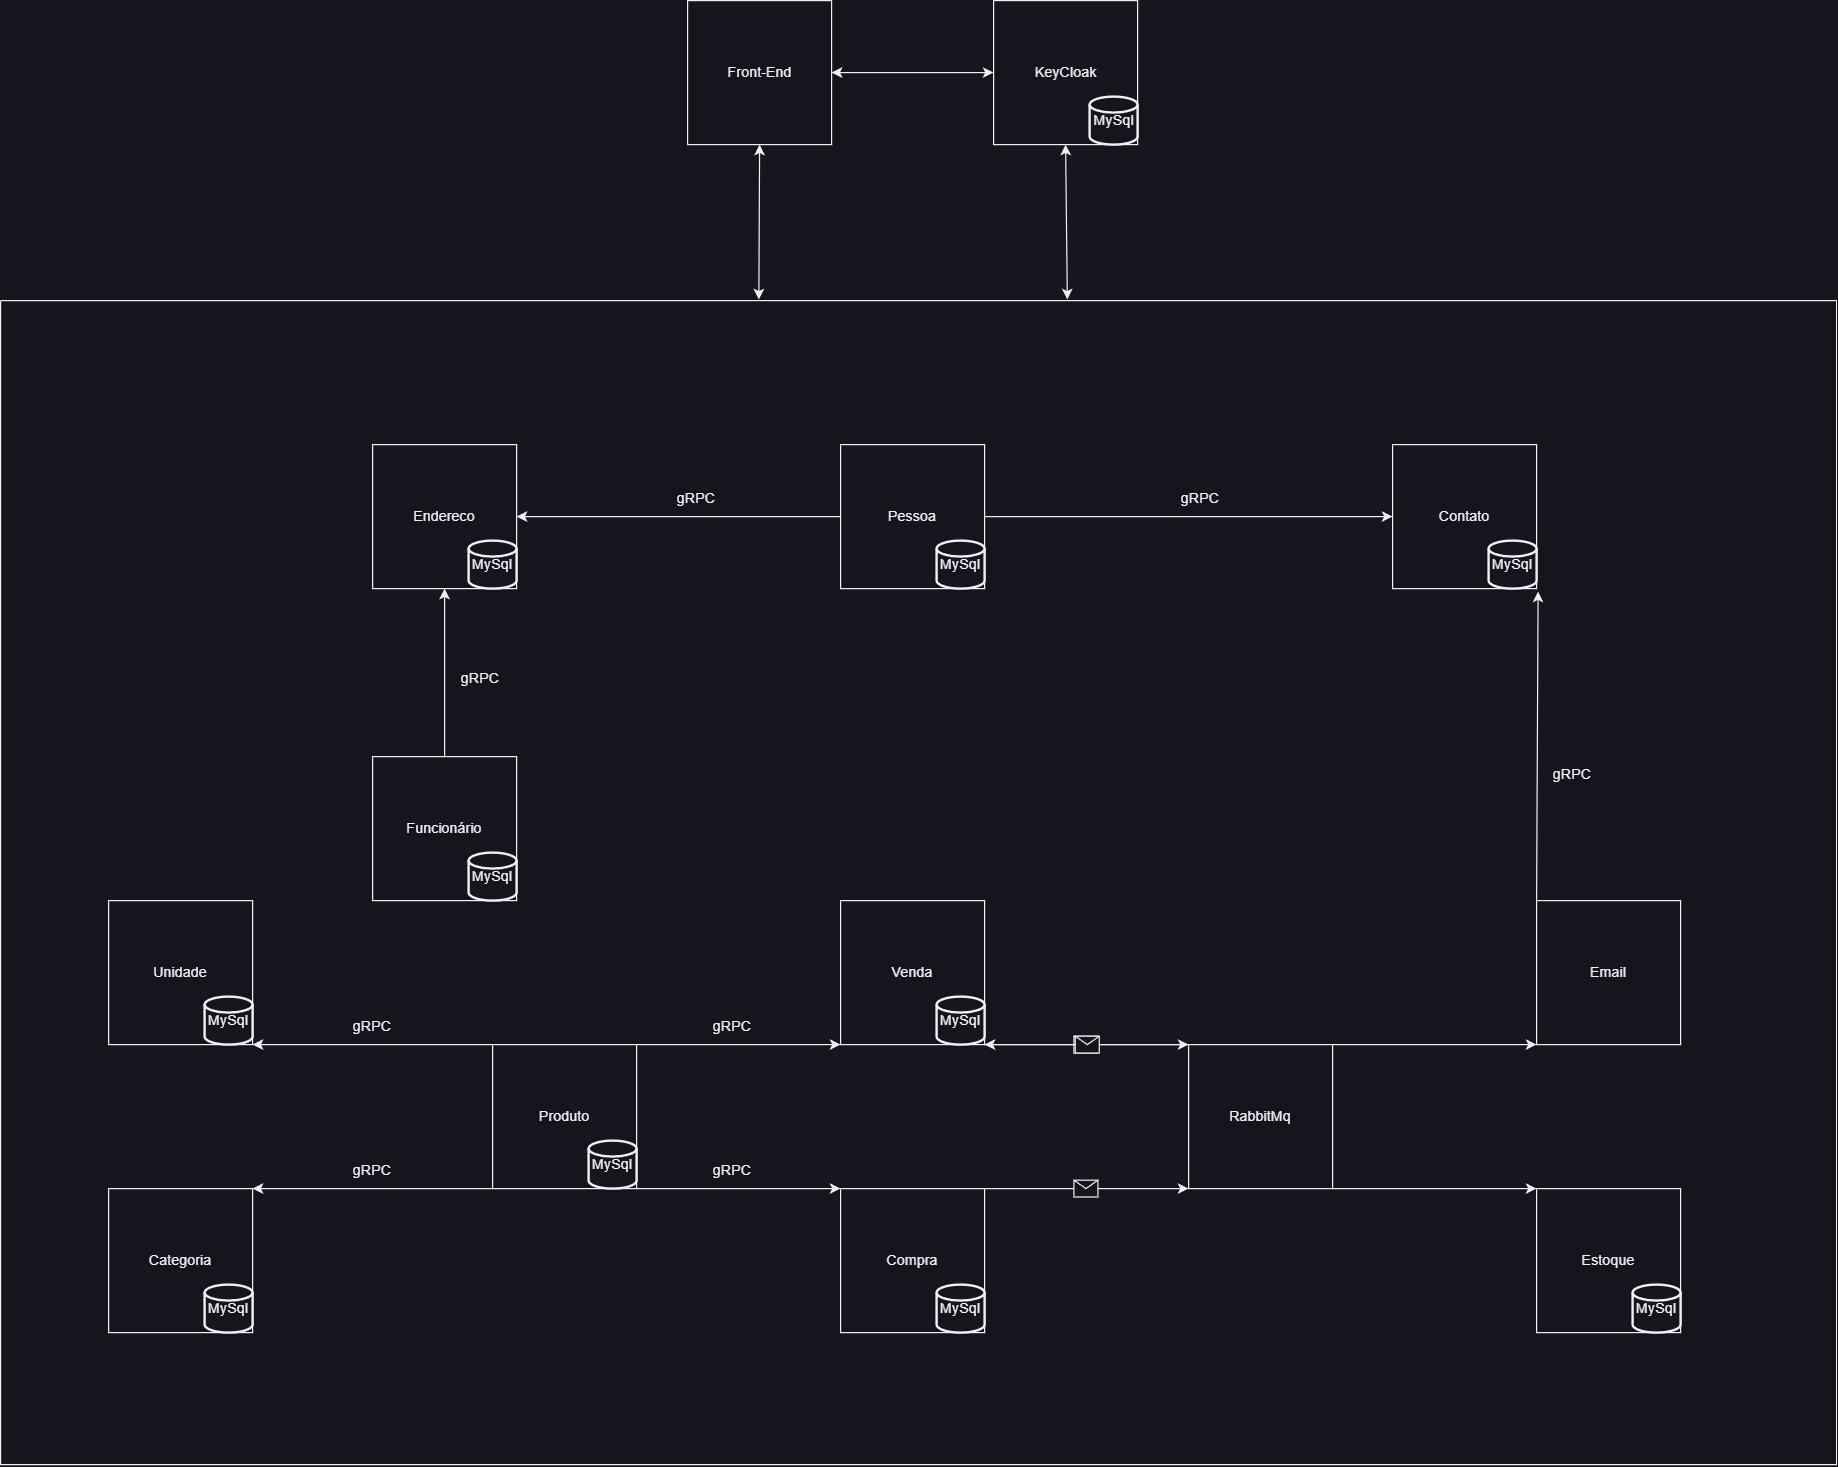

The diagram above was exported from draw.io. Its source (the exported page's mxGraphModel, read from the mxfile embedded in the PNG):
<mxGraphModel dx="3187" dy="1707" grid="1" gridSize="10" guides="1" tooltips="1" connect="1" arrows="1" fold="1" page="1" pageScale="1" pageWidth="3300" pageHeight="4681" math="0" shadow="0">
  <root>
    <mxCell id="0" />
    <mxCell id="1" parent="0" />
    <mxCell id="Zb6tk6M2znQE-ehm4FZo-3" value="KeyCloak" style="whiteSpace=wrap;html=1;aspect=fixed;" parent="1" vertex="1">
      <mxGeometry x="1297.5" y="40" width="120" height="120" as="geometry" />
    </mxCell>
    <mxCell id="Zb6tk6M2znQE-ehm4FZo-4" value="Categoria" style="whiteSpace=wrap;html=1;aspect=fixed;" parent="1" vertex="1">
      <mxGeometry x="560" y="1030" width="120" height="120" as="geometry" />
    </mxCell>
    <mxCell id="Zb6tk6M2znQE-ehm4FZo-5" value="Compra" style="whiteSpace=wrap;html=1;aspect=fixed;" parent="1" vertex="1">
      <mxGeometry x="1170" y="1030" width="120" height="120" as="geometry" />
    </mxCell>
    <mxCell id="Zb6tk6M2znQE-ehm4FZo-6" value="Pessoa" style="whiteSpace=wrap;html=1;aspect=fixed;" parent="1" vertex="1">
      <mxGeometry x="1170" y="410" width="120" height="120" as="geometry" />
    </mxCell>
    <mxCell id="Zb6tk6M2znQE-ehm4FZo-7" value="Contato" style="whiteSpace=wrap;html=1;aspect=fixed;" parent="1" vertex="1">
      <mxGeometry x="1630" y="410" width="120" height="120" as="geometry" />
    </mxCell>
    <mxCell id="Zb6tk6M2znQE-ehm4FZo-8" value="Endereco" style="whiteSpace=wrap;html=1;aspect=fixed;" parent="1" vertex="1">
      <mxGeometry x="780" y="410" width="120" height="120" as="geometry" />
    </mxCell>
    <mxCell id="Zb6tk6M2znQE-ehm4FZo-9" value="Estoque" style="whiteSpace=wrap;html=1;aspect=fixed;" parent="1" vertex="1">
      <mxGeometry x="1750" y="1030" width="120" height="120" as="geometry" />
    </mxCell>
    <mxCell id="Zb6tk6M2znQE-ehm4FZo-10" value="Funcionário" style="whiteSpace=wrap;html=1;aspect=fixed;" parent="1" vertex="1">
      <mxGeometry x="780" y="670" width="120" height="120" as="geometry" />
    </mxCell>
    <mxCell id="Zb6tk6M2znQE-ehm4FZo-11" value="Produto" style="whiteSpace=wrap;html=1;aspect=fixed;" parent="1" vertex="1">
      <mxGeometry x="880" y="910" width="120" height="120" as="geometry" />
    </mxCell>
    <mxCell id="Zb6tk6M2znQE-ehm4FZo-12" value="Unidade" style="whiteSpace=wrap;html=1;aspect=fixed;" parent="1" vertex="1">
      <mxGeometry x="560" y="790" width="120" height="120" as="geometry" />
    </mxCell>
    <mxCell id="Zb6tk6M2znQE-ehm4FZo-13" value="Venda" style="whiteSpace=wrap;html=1;aspect=fixed;" parent="1" vertex="1">
      <mxGeometry x="1170" y="790" width="120" height="120" as="geometry" />
    </mxCell>
    <mxCell id="Zb6tk6M2znQE-ehm4FZo-14" value="Email" style="whiteSpace=wrap;html=1;aspect=fixed;" parent="1" vertex="1">
      <mxGeometry x="1750" y="790" width="120" height="120" as="geometry" />
    </mxCell>
    <mxCell id="Zb6tk6M2znQE-ehm4FZo-15" value="MySql" style="strokeWidth=2;html=1;shape=mxgraph.flowchart.database;whiteSpace=wrap;" parent="1" vertex="1">
      <mxGeometry x="640" y="870" width="40" height="40" as="geometry" />
    </mxCell>
    <mxCell id="Zb6tk6M2znQE-ehm4FZo-16" value="MySql" style="strokeWidth=2;html=1;shape=mxgraph.flowchart.database;whiteSpace=wrap;" parent="1" vertex="1">
      <mxGeometry x="960" y="990" width="40" height="40" as="geometry" />
    </mxCell>
    <mxCell id="Zb6tk6M2znQE-ehm4FZo-17" value="MySql" style="strokeWidth=2;html=1;shape=mxgraph.flowchart.database;whiteSpace=wrap;" parent="1" vertex="1">
      <mxGeometry x="640" y="1110" width="40" height="40" as="geometry" />
    </mxCell>
    <mxCell id="Zb6tk6M2znQE-ehm4FZo-18" value="RabbitMq" style="whiteSpace=wrap;html=1;aspect=fixed;" parent="1" vertex="1">
      <mxGeometry x="1460" y="910" width="120" height="120" as="geometry" />
    </mxCell>
    <mxCell id="Zb6tk6M2znQE-ehm4FZo-20" value="MySql" style="strokeWidth=2;html=1;shape=mxgraph.flowchart.database;whiteSpace=wrap;" parent="1" vertex="1">
      <mxGeometry x="1830" y="1110" width="40" height="40" as="geometry" />
    </mxCell>
    <mxCell id="Zb6tk6M2znQE-ehm4FZo-21" value="MySql" style="strokeWidth=2;html=1;shape=mxgraph.flowchart.database;whiteSpace=wrap;" parent="1" vertex="1">
      <mxGeometry x="1710" y="490" width="40" height="40" as="geometry" />
    </mxCell>
    <mxCell id="Zb6tk6M2znQE-ehm4FZo-22" value="MySql" style="strokeWidth=2;html=1;shape=mxgraph.flowchart.database;whiteSpace=wrap;" parent="1" vertex="1">
      <mxGeometry x="1250" y="490" width="40" height="40" as="geometry" />
    </mxCell>
    <mxCell id="Zb6tk6M2znQE-ehm4FZo-23" value="MySql" style="strokeWidth=2;html=1;shape=mxgraph.flowchart.database;whiteSpace=wrap;" parent="1" vertex="1">
      <mxGeometry x="1250" y="1110" width="40" height="40" as="geometry" />
    </mxCell>
    <mxCell id="Zb6tk6M2znQE-ehm4FZo-24" value="MySql" style="strokeWidth=2;html=1;shape=mxgraph.flowchart.database;whiteSpace=wrap;" parent="1" vertex="1">
      <mxGeometry x="1377.5" y="120" width="40" height="40" as="geometry" />
    </mxCell>
    <mxCell id="Zb6tk6M2znQE-ehm4FZo-25" value="MySql" style="strokeWidth=2;html=1;shape=mxgraph.flowchart.database;whiteSpace=wrap;" parent="1" vertex="1">
      <mxGeometry x="860" y="490" width="40" height="40" as="geometry" />
    </mxCell>
    <mxCell id="Zb6tk6M2znQE-ehm4FZo-26" value="MySql" style="strokeWidth=2;html=1;shape=mxgraph.flowchart.database;whiteSpace=wrap;" parent="1" vertex="1">
      <mxGeometry x="860" y="750" width="40" height="40" as="geometry" />
    </mxCell>
    <mxCell id="Zb6tk6M2znQE-ehm4FZo-28" value="MySql" style="strokeWidth=2;html=1;shape=mxgraph.flowchart.database;whiteSpace=wrap;" parent="1" vertex="1">
      <mxGeometry x="1250" y="870" width="40" height="40" as="geometry" />
    </mxCell>
    <mxCell id="Zb6tk6M2znQE-ehm4FZo-29" value="" style="endArrow=classic;html=1;rounded=0;entryX=1;entryY=1;entryDx=0;entryDy=0;exitX=0;exitY=0;exitDx=0;exitDy=0;" parent="1" source="Zb6tk6M2znQE-ehm4FZo-11" target="Zb6tk6M2znQE-ehm4FZo-12" edge="1">
      <mxGeometry width="50" height="50" relative="1" as="geometry">
        <mxPoint x="960" y="970" as="sourcePoint" />
        <mxPoint x="1010" y="920" as="targetPoint" />
      </mxGeometry>
    </mxCell>
    <mxCell id="Zb6tk6M2znQE-ehm4FZo-30" value="" style="endArrow=classic;html=1;rounded=0;entryX=1;entryY=0;entryDx=0;entryDy=0;exitX=0;exitY=1;exitDx=0;exitDy=0;" parent="1" source="Zb6tk6M2znQE-ehm4FZo-11" target="Zb6tk6M2znQE-ehm4FZo-4" edge="1">
      <mxGeometry width="50" height="50" relative="1" as="geometry">
        <mxPoint x="860" y="1100" as="sourcePoint" />
        <mxPoint x="670" y="970" as="targetPoint" />
      </mxGeometry>
    </mxCell>
    <mxCell id="Zb6tk6M2znQE-ehm4FZo-32" value="" style="endArrow=classic;html=1;rounded=0;exitX=1;exitY=0;exitDx=0;exitDy=0;entryX=0;entryY=1;entryDx=0;entryDy=0;" parent="1" source="Zb6tk6M2znQE-ehm4FZo-11" target="Zb6tk6M2znQE-ehm4FZo-13" edge="1">
      <mxGeometry width="50" height="50" relative="1" as="geometry">
        <mxPoint x="980" y="1090" as="sourcePoint" />
        <mxPoint x="1030" y="1040" as="targetPoint" />
      </mxGeometry>
    </mxCell>
    <mxCell id="Zb6tk6M2znQE-ehm4FZo-33" value="" style="endArrow=classic;html=1;rounded=0;exitX=1;exitY=1;exitDx=0;exitDy=0;entryX=0;entryY=0;entryDx=0;entryDy=0;" parent="1" source="Zb6tk6M2znQE-ehm4FZo-11" target="Zb6tk6M2znQE-ehm4FZo-5" edge="1">
      <mxGeometry width="50" height="50" relative="1" as="geometry">
        <mxPoint x="980" y="1090" as="sourcePoint" />
        <mxPoint x="1030" y="1040" as="targetPoint" />
      </mxGeometry>
    </mxCell>
    <mxCell id="Zb6tk6M2znQE-ehm4FZo-36" value="" style="endArrow=classic;html=1;rounded=0;exitX=0;exitY=0.5;exitDx=0;exitDy=0;entryX=1;entryY=0.5;entryDx=0;entryDy=0;" parent="1" source="Zb6tk6M2znQE-ehm4FZo-6" target="Zb6tk6M2znQE-ehm4FZo-8" edge="1">
      <mxGeometry width="50" height="50" relative="1" as="geometry">
        <mxPoint x="1270" y="780" as="sourcePoint" />
        <mxPoint x="1320" y="730" as="targetPoint" />
      </mxGeometry>
    </mxCell>
    <mxCell id="Zb6tk6M2znQE-ehm4FZo-37" value="" style="endArrow=classic;html=1;rounded=0;exitX=1;exitY=0.5;exitDx=0;exitDy=0;entryX=0;entryY=0.5;entryDx=0;entryDy=0;" parent="1" source="Zb6tk6M2znQE-ehm4FZo-6" target="Zb6tk6M2znQE-ehm4FZo-7" edge="1">
      <mxGeometry width="50" height="50" relative="1" as="geometry">
        <mxPoint x="1270" y="780" as="sourcePoint" />
        <mxPoint x="1320" y="730" as="targetPoint" />
      </mxGeometry>
    </mxCell>
    <mxCell id="Zb6tk6M2znQE-ehm4FZo-44" value="" style="endArrow=classic;html=1;rounded=0;exitX=1;exitY=1;exitDx=0;exitDy=0;entryX=0;entryY=0;entryDx=0;entryDy=0;" parent="1" source="Zb6tk6M2znQE-ehm4FZo-18" target="Zb6tk6M2znQE-ehm4FZo-9" edge="1">
      <mxGeometry width="50" height="50" relative="1" as="geometry">
        <mxPoint x="1220" y="720" as="sourcePoint" />
        <mxPoint x="1270" y="670" as="targetPoint" />
      </mxGeometry>
    </mxCell>
    <mxCell id="Zb6tk6M2znQE-ehm4FZo-45" value="" style="endArrow=classic;html=1;rounded=0;exitX=1;exitY=0;exitDx=0;exitDy=0;entryX=0;entryY=1;entryDx=0;entryDy=0;" parent="1" source="Zb6tk6M2znQE-ehm4FZo-18" target="Zb6tk6M2znQE-ehm4FZo-14" edge="1">
      <mxGeometry width="50" height="50" relative="1" as="geometry">
        <mxPoint x="1220" y="720" as="sourcePoint" />
        <mxPoint x="1270" y="670" as="targetPoint" />
      </mxGeometry>
    </mxCell>
    <mxCell id="Zb6tk6M2znQE-ehm4FZo-46" value="" style="endArrow=classic;html=1;rounded=0;exitX=0;exitY=0;exitDx=0;exitDy=0;entryX=1.031;entryY=1.062;entryDx=0;entryDy=0;entryPerimeter=0;" parent="1" source="Zb6tk6M2znQE-ehm4FZo-14" target="Zb6tk6M2znQE-ehm4FZo-21" edge="1">
      <mxGeometry width="50" height="50" relative="1" as="geometry">
        <mxPoint x="1220" y="720" as="sourcePoint" />
        <mxPoint x="1270" y="670" as="targetPoint" />
      </mxGeometry>
    </mxCell>
    <mxCell id="Zb6tk6M2znQE-ehm4FZo-48" value="" style="endArrow=classic;html=1;rounded=0;exitX=0.5;exitY=0;exitDx=0;exitDy=0;entryX=0.5;entryY=1;entryDx=0;entryDy=0;" parent="1" source="Zb6tk6M2znQE-ehm4FZo-10" target="Zb6tk6M2znQE-ehm4FZo-8" edge="1">
      <mxGeometry width="50" height="50" relative="1" as="geometry">
        <mxPoint x="1230" y="450" as="sourcePoint" />
        <mxPoint x="1180" y="660" as="targetPoint" />
      </mxGeometry>
    </mxCell>
    <mxCell id="Zb6tk6M2znQE-ehm4FZo-49" value="Front-End" style="whiteSpace=wrap;html=1;aspect=fixed;" parent="1" vertex="1">
      <mxGeometry x="1042.5" y="40" width="120" height="120" as="geometry" />
    </mxCell>
    <mxCell id="Zb6tk6M2znQE-ehm4FZo-50" value="" style="endArrow=classic;startArrow=classic;html=1;rounded=0;entryX=1;entryY=0.5;entryDx=0;entryDy=0;exitX=0;exitY=0.5;exitDx=0;exitDy=0;" parent="1" source="Zb6tk6M2znQE-ehm4FZo-3" target="Zb6tk6M2znQE-ehm4FZo-49" edge="1">
      <mxGeometry width="50" height="50" relative="1" as="geometry">
        <mxPoint x="1097.5" y="220" as="sourcePoint" />
        <mxPoint x="1147.5" y="170" as="targetPoint" />
      </mxGeometry>
    </mxCell>
    <mxCell id="Zb6tk6M2znQE-ehm4FZo-51" value="" style="swimlane;startSize=0;" parent="1" vertex="1">
      <mxGeometry x="470" y="290" width="1530" height="970" as="geometry" />
    </mxCell>
    <mxCell id="Zb6tk6M2znQE-ehm4FZo-54" value="gRPC" style="text;html=1;strokeColor=none;fillColor=none;align=center;verticalAlign=middle;whiteSpace=wrap;rounded=0;" parent="Zb6tk6M2znQE-ehm4FZo-51" vertex="1">
      <mxGeometry x="280" y="590" width="60" height="30" as="geometry" />
    </mxCell>
    <mxCell id="Zb6tk6M2znQE-ehm4FZo-55" value="gRPC" style="text;html=1;strokeColor=none;fillColor=none;align=center;verticalAlign=middle;whiteSpace=wrap;rounded=0;" parent="Zb6tk6M2znQE-ehm4FZo-51" vertex="1">
      <mxGeometry x="580" y="590" width="60" height="30" as="geometry" />
    </mxCell>
    <mxCell id="Zb6tk6M2znQE-ehm4FZo-56" value="gRPC" style="text;html=1;strokeColor=none;fillColor=none;align=center;verticalAlign=middle;whiteSpace=wrap;rounded=0;" parent="Zb6tk6M2znQE-ehm4FZo-51" vertex="1">
      <mxGeometry x="280" y="710" width="60" height="30" as="geometry" />
    </mxCell>
    <mxCell id="Zb6tk6M2znQE-ehm4FZo-57" value="gRPC" style="text;html=1;strokeColor=none;fillColor=none;align=center;verticalAlign=middle;whiteSpace=wrap;rounded=0;" parent="Zb6tk6M2znQE-ehm4FZo-51" vertex="1">
      <mxGeometry x="580" y="710" width="60" height="30" as="geometry" />
    </mxCell>
    <mxCell id="Zb6tk6M2znQE-ehm4FZo-58" value="gRPC" style="text;html=1;strokeColor=none;fillColor=none;align=center;verticalAlign=middle;whiteSpace=wrap;rounded=0;" parent="Zb6tk6M2znQE-ehm4FZo-51" vertex="1">
      <mxGeometry x="1280" y="380" width="60" height="30" as="geometry" />
    </mxCell>
    <mxCell id="Zb6tk6M2znQE-ehm4FZo-59" value="gRPC" style="text;html=1;strokeColor=none;fillColor=none;align=center;verticalAlign=middle;whiteSpace=wrap;rounded=0;" parent="Zb6tk6M2znQE-ehm4FZo-51" vertex="1">
      <mxGeometry x="970" y="150" width="60" height="30" as="geometry" />
    </mxCell>
    <mxCell id="Zb6tk6M2znQE-ehm4FZo-60" value="gRPC" style="text;html=1;strokeColor=none;fillColor=none;align=center;verticalAlign=middle;whiteSpace=wrap;rounded=0;" parent="Zb6tk6M2znQE-ehm4FZo-51" vertex="1">
      <mxGeometry x="550" y="150" width="60" height="30" as="geometry" />
    </mxCell>
    <mxCell id="Zb6tk6M2znQE-ehm4FZo-61" value="gRPC" style="text;html=1;strokeColor=none;fillColor=none;align=center;verticalAlign=middle;whiteSpace=wrap;rounded=0;" parent="Zb6tk6M2znQE-ehm4FZo-51" vertex="1">
      <mxGeometry x="370" y="300" width="60" height="30" as="geometry" />
    </mxCell>
    <mxCell id="Zb6tk6M2znQE-ehm4FZo-67" value="" style="endArrow=classic;html=1;rounded=0;entryX=0;entryY=0;entryDx=0;entryDy=0;exitX=1;exitY=1;exitDx=0;exitDy=0;" parent="1" source="Zb6tk6M2znQE-ehm4FZo-13" target="Zb6tk6M2znQE-ehm4FZo-18" edge="1">
      <mxGeometry relative="1" as="geometry">
        <mxPoint x="1550" y="940" as="sourcePoint" />
        <mxPoint x="1650" y="940" as="targetPoint" />
      </mxGeometry>
    </mxCell>
    <mxCell id="Zb6tk6M2znQE-ehm4FZo-68" value="" style="shape=message;html=1;outlineConnect=0;" parent="Zb6tk6M2znQE-ehm4FZo-67" vertex="1">
      <mxGeometry width="20" height="14" relative="1" as="geometry">
        <mxPoint x="-10" y="-7" as="offset" />
      </mxGeometry>
    </mxCell>
    <mxCell id="Zb6tk6M2znQE-ehm4FZo-69" value="" style="endArrow=classic;html=1;rounded=0;exitX=1;exitY=0;exitDx=0;exitDy=0;entryX=0;entryY=1;entryDx=0;entryDy=0;" parent="1" source="Zb6tk6M2znQE-ehm4FZo-5" target="Zb6tk6M2znQE-ehm4FZo-18" edge="1">
      <mxGeometry relative="1" as="geometry">
        <mxPoint x="1550" y="940" as="sourcePoint" />
        <mxPoint x="1650" y="940" as="targetPoint" />
      </mxGeometry>
    </mxCell>
    <mxCell id="Zb6tk6M2znQE-ehm4FZo-70" value="" style="shape=message;html=1;outlineConnect=0;" parent="Zb6tk6M2znQE-ehm4FZo-69" vertex="1">
      <mxGeometry width="20" height="14" relative="1" as="geometry">
        <mxPoint x="-10" y="-7" as="offset" />
      </mxGeometry>
    </mxCell>
    <mxCell id="Zb6tk6M2znQE-ehm4FZo-71" value="" style="endArrow=classic;html=1;rounded=0;exitX=0;exitY=0;exitDx=0;exitDy=0;entryX=1;entryY=1;entryDx=0;entryDy=0;" parent="1" source="Zb6tk6M2znQE-ehm4FZo-18" target="Zb6tk6M2znQE-ehm4FZo-13" edge="1">
      <mxGeometry relative="1" as="geometry">
        <mxPoint x="1550" y="940" as="sourcePoint" />
        <mxPoint x="1650" y="940" as="targetPoint" />
      </mxGeometry>
    </mxCell>
    <mxCell id="Zb6tk6M2znQE-ehm4FZo-72" value="" style="shape=message;html=1;outlineConnect=0;" parent="Zb6tk6M2znQE-ehm4FZo-71" vertex="1">
      <mxGeometry width="20" height="14" relative="1" as="geometry">
        <mxPoint x="-10" y="-7" as="offset" />
      </mxGeometry>
    </mxCell>
    <mxCell id="JZ6E0wIK9I1fU1L-gaKF-1" value="" style="endArrow=classic;startArrow=classic;html=1;rounded=0;entryX=0.5;entryY=1;entryDx=0;entryDy=0;exitX=0.413;exitY=-0.001;exitDx=0;exitDy=0;exitPerimeter=0;" edge="1" parent="1" source="Zb6tk6M2znQE-ehm4FZo-51" target="Zb6tk6M2znQE-ehm4FZo-49">
      <mxGeometry width="50" height="50" relative="1" as="geometry">
        <mxPoint x="1060" y="250" as="sourcePoint" />
        <mxPoint x="1110" y="200" as="targetPoint" />
      </mxGeometry>
    </mxCell>
    <mxCell id="JZ6E0wIK9I1fU1L-gaKF-2" value="" style="endArrow=classic;startArrow=classic;html=1;rounded=0;entryX=0.5;entryY=1;entryDx=0;entryDy=0;exitX=0.581;exitY=-0.001;exitDx=0;exitDy=0;exitPerimeter=0;" edge="1" parent="1" source="Zb6tk6M2znQE-ehm4FZo-51" target="Zb6tk6M2znQE-ehm4FZo-3">
      <mxGeometry width="50" height="50" relative="1" as="geometry">
        <mxPoint x="1362" y="291" as="sourcePoint" />
        <mxPoint x="1460" y="410" as="targetPoint" />
      </mxGeometry>
    </mxCell>
  </root>
</mxGraphModel>